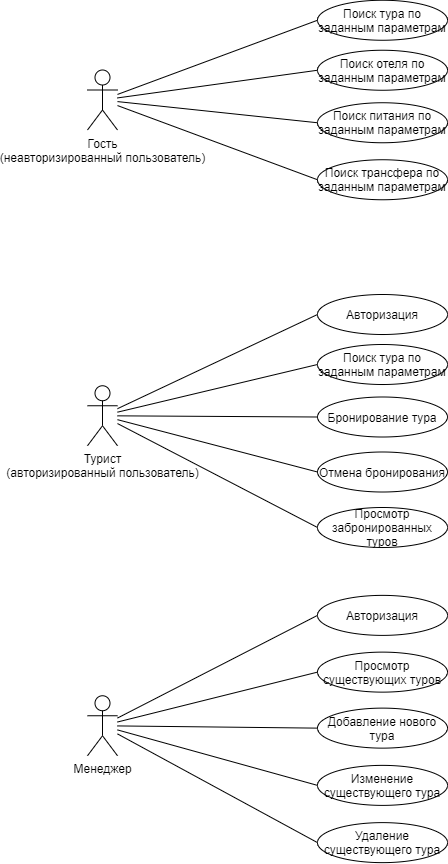

The diagram above was exported from draw.io. Its source (the exported page's mxGraphModel, read from the mxfile embedded in the PNG):
<mxGraphModel dx="2290" dy="846" grid="1" gridSize="10" guides="1" tooltips="1" connect="1" arrows="1" fold="1" page="1" pageScale="1" pageWidth="827" pageHeight="1169" math="0" shadow="0">
  <root>
    <mxCell id="0" />
    <mxCell id="1" parent="0" />
    <mxCell id="2" style="rounded=0;orthogonalLoop=1;jettySize=auto;html=1;entryX=0;entryY=0.5;entryDx=0;entryDy=0;endArrow=none;endFill=0;" edge="1" source="6" target="19" parent="1">
      <mxGeometry relative="1" as="geometry" />
    </mxCell>
    <mxCell id="3" style="edgeStyle=none;rounded=0;orthogonalLoop=1;jettySize=auto;html=1;entryX=0;entryY=0.5;entryDx=0;entryDy=0;endArrow=none;endFill=0;" edge="1" source="6" target="24" parent="1">
      <mxGeometry relative="1" as="geometry" />
    </mxCell>
    <mxCell id="4" style="edgeStyle=none;rounded=0;orthogonalLoop=1;jettySize=auto;html=1;entryX=0;entryY=0.5;entryDx=0;entryDy=0;endArrow=none;endFill=0;" edge="1" source="6" target="25" parent="1">
      <mxGeometry relative="1" as="geometry" />
    </mxCell>
    <mxCell id="5" style="edgeStyle=none;rounded=0;orthogonalLoop=1;jettySize=auto;html=1;entryX=0;entryY=0.5;entryDx=0;entryDy=0;endArrow=none;endFill=0;" edge="1" source="6" target="20" parent="1">
      <mxGeometry relative="1" as="geometry" />
    </mxCell>
    <mxCell id="6" value="Гость&lt;br&gt;(неавторизированный пользователь)" style="shape=umlActor;verticalLabelPosition=bottom;verticalAlign=top;html=1;outlineConnect=0;" vertex="1" parent="1">
      <mxGeometry x="90" y="120.5" width="30" height="60" as="geometry" />
    </mxCell>
    <mxCell id="7" style="edgeStyle=none;rounded=0;orthogonalLoop=1;jettySize=auto;html=1;entryX=0;entryY=0.5;entryDx=0;entryDy=0;endArrow=none;endFill=0;" edge="1" source="12" target="28" parent="1">
      <mxGeometry relative="1" as="geometry" />
    </mxCell>
    <mxCell id="8" style="edgeStyle=none;rounded=0;orthogonalLoop=1;jettySize=auto;html=1;entryX=0;entryY=0.5;entryDx=0;entryDy=0;endArrow=none;endFill=0;" edge="1" source="12" target="26" parent="1">
      <mxGeometry relative="1" as="geometry" />
    </mxCell>
    <mxCell id="9" style="edgeStyle=none;rounded=0;orthogonalLoop=1;jettySize=auto;html=1;entryX=0;entryY=0.5;entryDx=0;entryDy=0;endArrow=none;endFill=0;" edge="1" source="12" target="27" parent="1">
      <mxGeometry relative="1" as="geometry" />
    </mxCell>
    <mxCell id="10" style="edgeStyle=none;rounded=0;orthogonalLoop=1;jettySize=auto;html=1;entryX=0;entryY=0.5;entryDx=0;entryDy=0;endArrow=none;endFill=0;" edge="1" source="12" target="29" parent="1">
      <mxGeometry relative="1" as="geometry" />
    </mxCell>
    <mxCell id="11" style="edgeStyle=none;rounded=0;orthogonalLoop=1;jettySize=auto;html=1;entryX=0;entryY=0.5;entryDx=0;entryDy=0;endArrow=none;endFill=0;" edge="1" source="12" target="30" parent="1">
      <mxGeometry relative="1" as="geometry" />
    </mxCell>
    <mxCell id="12" value="Турист&lt;br&gt;(авторизированный пользователь)" style="shape=umlActor;verticalLabelPosition=bottom;verticalAlign=top;html=1;outlineConnect=0;" vertex="1" parent="1">
      <mxGeometry x="90" y="436.25" width="30" height="60" as="geometry" />
    </mxCell>
    <mxCell id="13" style="edgeStyle=none;rounded=0;orthogonalLoop=1;jettySize=auto;html=1;entryX=0;entryY=0.5;entryDx=0;entryDy=0;endArrow=none;endFill=0;" edge="1" source="18" target="31" parent="1">
      <mxGeometry relative="1" as="geometry" />
    </mxCell>
    <mxCell id="14" style="edgeStyle=none;rounded=0;orthogonalLoop=1;jettySize=auto;html=1;entryX=0;entryY=0.5;entryDx=0;entryDy=0;endArrow=none;endFill=0;" edge="1" source="18" target="21" parent="1">
      <mxGeometry relative="1" as="geometry" />
    </mxCell>
    <mxCell id="15" style="edgeStyle=none;rounded=0;orthogonalLoop=1;jettySize=auto;html=1;entryX=0;entryY=0.5;entryDx=0;entryDy=0;endArrow=none;endFill=0;" edge="1" source="18" target="23" parent="1">
      <mxGeometry relative="1" as="geometry" />
    </mxCell>
    <mxCell id="16" style="edgeStyle=none;rounded=0;orthogonalLoop=1;jettySize=auto;html=1;entryX=0;entryY=0.5;entryDx=0;entryDy=0;endArrow=none;endFill=0;" edge="1" source="18" target="22" parent="1">
      <mxGeometry relative="1" as="geometry" />
    </mxCell>
    <mxCell id="17" style="edgeStyle=none;rounded=0;orthogonalLoop=1;jettySize=auto;html=1;entryX=0;entryY=0.5;entryDx=0;entryDy=0;endArrow=none;endFill=0;" edge="1" source="18" target="32" parent="1">
      <mxGeometry relative="1" as="geometry" />
    </mxCell>
    <mxCell id="18" value="Менеджер" style="shape=umlActor;verticalLabelPosition=bottom;verticalAlign=top;html=1;outlineConnect=0;" vertex="1" parent="1">
      <mxGeometry x="90" y="746.25" width="30" height="60" as="geometry" />
    </mxCell>
    <mxCell id="19" value="Поиск тура по заданным параметрам" style="ellipse;whiteSpace=wrap;html=1;" vertex="1" parent="1">
      <mxGeometry x="320" y="50.75" width="130" height="40" as="geometry" />
    </mxCell>
    <mxCell id="20" value="Поиск трансфера по заданным параметрам" style="ellipse;whiteSpace=wrap;html=1;" vertex="1" parent="1">
      <mxGeometry x="320" y="210.25" width="130" height="40" as="geometry" />
    </mxCell>
    <mxCell id="21" value="Добавление нового тура" style="ellipse;whiteSpace=wrap;html=1;" vertex="1" parent="1">
      <mxGeometry x="320" y="758.63" width="130" height="40" as="geometry" />
    </mxCell>
    <mxCell id="22" value="Удаление существующего тура" style="ellipse;whiteSpace=wrap;html=1;" vertex="1" parent="1">
      <mxGeometry x="320" y="873.13" width="130" height="40" as="geometry" />
    </mxCell>
    <mxCell id="23" value="Изменение существующего тура" style="ellipse;whiteSpace=wrap;html=1;" vertex="1" parent="1">
      <mxGeometry x="320" y="815.88" width="130" height="40" as="geometry" />
    </mxCell>
    <mxCell id="24" value="Поиск отеля&amp;nbsp;по заданным параметрам" style="ellipse;whiteSpace=wrap;html=1;" vertex="1" parent="1">
      <mxGeometry x="320" y="100.75" width="130" height="40" as="geometry" />
    </mxCell>
    <mxCell id="25" value="Поиск питания&amp;nbsp;по заданным параметрам" style="ellipse;whiteSpace=wrap;html=1;" vertex="1" parent="1">
      <mxGeometry x="320" y="153.25" width="130" height="40" as="geometry" />
    </mxCell>
    <mxCell id="26" value="Авторизация" style="ellipse;whiteSpace=wrap;html=1;" vertex="1" parent="1">
      <mxGeometry x="320" y="345" width="130" height="40" as="geometry" />
    </mxCell>
    <mxCell id="27" value="Поиск тура по заданным параметрам" style="ellipse;whiteSpace=wrap;html=1;" vertex="1" parent="1">
      <mxGeometry x="320" y="395" width="130" height="40" as="geometry" />
    </mxCell>
    <mxCell id="28" value="Бронирование тура" style="ellipse;whiteSpace=wrap;html=1;" vertex="1" parent="1">
      <mxGeometry x="320" y="447.5" width="130" height="40" as="geometry" />
    </mxCell>
    <mxCell id="29" value="Отмена бронирования" style="ellipse;whiteSpace=wrap;html=1;" vertex="1" parent="1">
      <mxGeometry x="320" y="502.5" width="130" height="40" as="geometry" />
    </mxCell>
    <mxCell id="30" value="Просмотр забронированных туров" style="ellipse;whiteSpace=wrap;html=1;" vertex="1" parent="1">
      <mxGeometry x="320" y="558" width="130" height="40" as="geometry" />
    </mxCell>
    <mxCell id="31" value="Просмотр существующих туров" style="ellipse;whiteSpace=wrap;html=1;" vertex="1" parent="1">
      <mxGeometry x="320" y="702.63" width="130" height="40" as="geometry" />
    </mxCell>
    <mxCell id="32" value="Авторизация" style="ellipse;whiteSpace=wrap;html=1;" vertex="1" parent="1">
      <mxGeometry x="320" y="645.88" width="130" height="40" as="geometry" />
    </mxCell>
  </root>
</mxGraphModel>